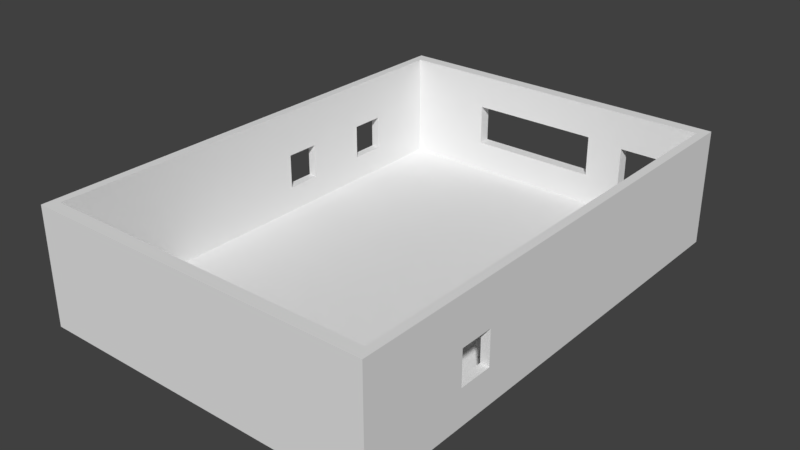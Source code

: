 # Source: room.blend  (saved by Blender 2.78.0; exported with 4.5.12 LTS)
import bpy
from mathutils import Matrix  # noqa: F401  (used for matrix-valued properties, if any)

bpy.ops.wm.read_factory_settings(use_empty=True)
scene = bpy.context.scene
scene.name = 'Scene'

# ---- collections
col_collection_1 = bpy.data.collections.new('Collection 1'); scene.collection.children.link(col_collection_1)

# ---- materials (node trees are filled in below, after node groups)
mat_material = bpy.data.materials.new('Material')
mat_material.alpha_threshold = 0.0
mat_material.use_transparent_shadow = False
mat_material.roughness = 0.5
mat_material.line_color = (0.0, 0.0, 0.0, 1.0)

# ---- material node trees

# ---- world
world_world = bpy.data.worlds.new('World'); scene.world = world_world
world_world.color = (0.05088, 0.05088, 0.05088)
world_world.use_sun_shadow = False
world_world.sun_shadow_jitter_overblur = 0.0
world_world.cycles.sampling_method = 'MANUAL'

# ---- meshes
me_cube = bpy.data.meshes.new('Cube')
me_cube.from_pydata([(1.0, 1.0, -1.0), (1.0, -1.0, -1.0), (-1.0, -1.0, -1.0), (-1.0, 1.0, -1.0), (0.9498, 0.9498, 1.0), (0.9498, -0.9498, 1.0), (-0.9498, -0.9498, 1.0), (-0.9498, 0.9498, 1.0), (1.0, 1.0, 1.0), (1.0, -1.0, 1.0), (-1.0, 1.0, 1.0), (-1.0, -1.0, 1.0), (1.0, 1.0, 22.26), (1.0, -1.0, 22.26), (-1.0, 1.0, 22.26), (-1.0, -1.0, 22.26), (0.9498, 0.9498, 22.26), (0.9498, -0.9498, 22.26), (-0.9498, 0.9498, 22.26), (-0.9498, -0.9498, 22.26), (-0.9498, 0.657, 13.05), (-1.0, 0.657, 13.05), (-0.9498, 0.5156, 6.116), (-1.0, 0.5156, 6.116), (-0.9498, 0.5156, 13.05), (-1.0, 0.5156, 13.05), (-0.9498, 0.657, 6.116), (-1.0, 0.657, 6.116), (-0.9498, 0.2563, 13.05), (-1.0, 0.2563, 13.05), (-0.9498, 0.1149, 6.116), (-1.0, 0.1149, 9.868), (-1.0, 0.1149, 6.116), (-0.9498, 0.1149, 13.05), (-1.0, 0.1149, 13.05), (-0.9498, 0.2563, 6.116), (-1.0, 0.2563, 6.116), (-0.9498, 0.2563, 8.76), (0.9498, -0.4224, 13.05), (1.0, -0.4224, 13.05), (0.9498, -0.562, 6.116), (1.0, -0.5629, 6.116), (0.9498, -0.562, 13.05), (1.0, -0.5629, 13.05), (0.9498, -0.4206, 6.116), (1.0, -0.4214, 6.116), (0.2977, 1.0, 15.42), (0.2977, 0.9498, 15.42), (0.2977, 1.0, 7.184), (0.2977, 0.9498, 7.184), (-0.4616, 1.0, 7.184), (-0.4616, 0.9498, 7.184), (-0.4616, 1.0, 15.42), (-0.4616, 0.9498, 15.42), (0.2977, 1.0, 8.464), (0.7416, 0.9498, 14.89), (0.7416, 1.0, 14.89), (0.7416, 1.0, 1.159), (0.7416, 0.9498, 1.159), (0.5116, 1.0, 1.159), (0.5116, 0.9498, 1.159), (0.5116, 0.9498, 14.89), (0.5116, 1.0, 14.89), (0.7416, 1.0, 3.746), (0.7416, 0.9498, 2.975), (0.5116, 0.9498, 5.155), (0.5116, 1.0, 6.191)], [], [(0, 1, 2, 3), (4, 7, 6, 5), (0, 8, 9, 1), (1, 9, 11, 2), (2, 11, 10, 3), (8, 0, 3, 10), (4, 44, 38, 42, 17, 16), (5, 6, 19, 17), (8, 63, 56, 62, 66, 54, 46, 52, 14, 12), (10, 27, 21, 25, 15, 14), (16, 17, 13, 12), (18, 16, 12, 14), (17, 19, 15, 13), (19, 18, 14, 15), (11, 9, 13, 15), (9, 8, 45, 41, 43, 13), (6, 7, 26, 22, 37, 35, 30, 33, 19), (7, 4, 64, 58, 60, 65, 49, 51, 53, 18), (27, 26, 20, 21), (19, 24, 20, 26, 7, 18), (15, 25, 23, 36, 29, 34, 31, 11), (23, 22, 26, 27), (22, 23, 25, 24), (24, 25, 21, 20), (11, 31, 32, 36, 23, 27, 10), (36, 35, 37, 28, 29), (19, 33, 28, 37, 22, 24), (32, 30, 35, 36), (30, 32, 31, 34, 33), (33, 34, 29, 28), (44, 45, 39, 38), (17, 42, 40, 44, 4, 5), (40, 41, 45, 44), (41, 40, 42, 43), (43, 42, 38, 39), (13, 43, 39, 45, 8, 12), (50, 51, 53, 52), (49, 48, 54, 46, 47), (14, 52, 50, 48, 54, 66, 59, 57, 63, 8, 10), (48, 49, 51, 50), (18, 53, 47, 49, 65, 61, 55, 64, 4, 16), (52, 53, 47, 46), (59, 60, 65, 61, 62, 66), (58, 57, 63, 56, 55, 64), (57, 58, 60, 59), (62, 61, 55, 56)])
me_cube.materials.append(mat_material)
me_cube.use_remesh_preserve_volume = False
me_cube.use_remesh_preserve_attributes = False
me_cube.use_mirror_vertex_groups = False
me_cube.update()

# ---- objects
ob_cube = bpy.data.objects.new('Cube', me_cube)

# ---- transforms, parenting, visibility, modifiers, constraints
ob_cube.location = (0.1821, 0.8008, 0.3152)
ob_cube.scale = (3.574, 5.053, 0.103)
ob_cube.lock_rotations_4d = False
ob_cube.empty_display_type = 'ARROWS'
ob_cube.lineart.crease_threshold = 0.0

# ---- collection membership
col_collection_1.objects.link(ob_cube)

# ---- scene / render settings (as saved in the file)
scene.frame_start = 1; scene.frame_end = 250; scene.frame_set(1)
scene.render.engine = 'BLENDER_EEVEE_NEXT'
scene.render.resolution_percentage = 50
scene.render.dither_intensity = 0.0
scene.cycles.use_denoising = False
scene.cycles.samples = 128
scene.cycles.sampling_pattern = 'TABULATED_SOBOL'
scene.cycles.light_sampling_threshold = 0.0
scene.cycles.use_adaptive_sampling = False
scene.cycles.use_light_tree = False
scene.cycles.blur_glossy = 0.0
scene.cycles.sample_clamp_indirect = 0.0
scene.view_settings.view_transform = 'Standard'
bpy.context.view_layer.update()

# ---- added for rendering (the .blend has no active camera and no usable light): camera, sun
cam_auto = bpy.data.cameras.new('AutoCamera')
cam_auto.lens = 50.0
cam_auto.sensor_width = 36.0
cam_auto.clip_end = 1000.0
ob_auto_camera = bpy.data.objects.new('AutoCamera', cam_auto)
scene.collection.objects.link(ob_auto_camera)
ob_auto_camera.location = (11.8476, -13.1978, 10.742)
ob_auto_camera.rotation_euler = (1.09748, -7.21219e-08, 0.694738)
scene.camera = ob_auto_camera
light_auto_sun = bpy.data.lights.new('AutoSun', 'SUN')
light_auto_sun.energy = 3.0
light_auto_sun.angle = 0.0523599
ob_auto_sun = bpy.data.objects.new('AutoSun', light_auto_sun)
scene.collection.objects.link(ob_auto_sun)
ob_auto_sun.rotation_euler = (0.872665, 0.174533, 0.523599)
bpy.context.view_layer.update()
